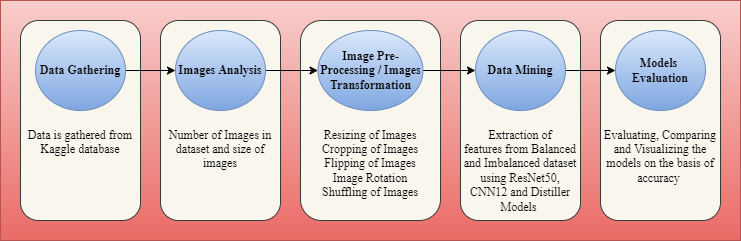

The diagram above was exported from draw.io. Its source (the exported page's mxGraphModel, read from the mxfile embedded in the PNG):
<mxGraphModel dx="1038" dy="489" grid="1" gridSize="10" guides="1" tooltips="1" connect="1" arrows="1" fold="1" page="1" pageScale="1" pageWidth="827" pageHeight="1169" math="0" shadow="0">
  <root>
    <mxCell id="0" />
    <mxCell id="1" parent="0" />
    <mxCell id="V6vD_msUEur0kT1CBHRF-1" value="" style="rounded=0;whiteSpace=wrap;html=1;fillColor=#f8cecc;strokeColor=#b85450;gradientColor=#ea6b66;" vertex="1" parent="1">
      <mxGeometry x="10" y="80" width="740" height="240" as="geometry" />
    </mxCell>
    <mxCell id="V6vD_msUEur0kT1CBHRF-2" value="&lt;font face=&quot;Times New Roman&quot;&gt;&lt;br&gt;&lt;br&gt;&lt;br&gt;Data is gathered from Kaggle&amp;nbsp;database&lt;/font&gt;" style="rounded=1;whiteSpace=wrap;html=1;fillColor=#f9f7ed;strokeColor=#36393d;" vertex="1" parent="1">
      <mxGeometry x="30" y="100" width="120" height="200" as="geometry" />
    </mxCell>
    <mxCell id="V6vD_msUEur0kT1CBHRF-3" value="&lt;font face=&quot;Times New Roman&quot;&gt;&lt;br&gt;&lt;br&gt;&lt;br&gt;&lt;br&gt;Number of Images in dataset and size of images&lt;/font&gt;" style="rounded=1;whiteSpace=wrap;html=1;fillColor=#f9f7ed;strokeColor=#36393d;" vertex="1" parent="1">
      <mxGeometry x="170" y="100" width="120" height="200" as="geometry" />
    </mxCell>
    <mxCell id="V6vD_msUEur0kT1CBHRF-4" value="&lt;br&gt;&lt;br&gt;&lt;font face=&quot;Times New Roman&quot;&gt;&lt;br&gt;&lt;br&gt;&lt;br&gt;&lt;br&gt;Resizing of Images&lt;br&gt;Cropping of Images&lt;br&gt;Flipping of Images&lt;br&gt;Image Rotation&lt;br&gt;Shuffling of Images&lt;/font&gt;" style="rounded=1;whiteSpace=wrap;html=1;fillColor=#f9f7ed;strokeColor=#36393d;" vertex="1" parent="1">
      <mxGeometry x="310" y="100" width="140" height="200" as="geometry" />
    </mxCell>
    <mxCell id="V6vD_msUEur0kT1CBHRF-6" value="&lt;font face=&quot;Times New Roman&quot;&gt;&lt;br&gt;&lt;br&gt;&lt;br&gt;&lt;br&gt;&lt;br&gt;&lt;br&gt;&lt;br&gt;Extraction of features&amp;nbsp;&lt;/font&gt;&lt;span style=&quot;font-family: &amp;quot;Times New Roman&amp;quot;;&quot;&gt;from Balanced and&amp;nbsp;Imbalanced dataset&lt;/span&gt;&lt;font face=&quot;Times New Roman&quot;&gt;&lt;br&gt;using ResNet50, CNN12 and Distiller Models&amp;nbsp;&lt;/font&gt;" style="rounded=1;whiteSpace=wrap;html=1;fillColor=#f9f7ed;strokeColor=#36393d;" vertex="1" parent="1">
      <mxGeometry x="470" y="100" width="120" height="200" as="geometry" />
    </mxCell>
    <mxCell id="V6vD_msUEur0kT1CBHRF-7" value="&lt;font face=&quot;Times New Roman&quot;&gt;&lt;br&gt;&lt;br&gt;&lt;br&gt;&lt;br&gt;&lt;br&gt;Evaluating, Comparing and Visualizing the models on the basis of accuracy&amp;nbsp;&lt;/font&gt;" style="rounded=1;whiteSpace=wrap;html=1;fillColor=#f9f7ed;strokeColor=#36393d;" vertex="1" parent="1">
      <mxGeometry x="610" y="100" width="120" height="200" as="geometry" />
    </mxCell>
    <mxCell id="V6vD_msUEur0kT1CBHRF-15" style="edgeStyle=orthogonalEdgeStyle;rounded=0;orthogonalLoop=1;jettySize=auto;html=1;exitX=1;exitY=0.5;exitDx=0;exitDy=0;fontFamily=Times New Roman;" edge="1" parent="1" source="V6vD_msUEur0kT1CBHRF-9" target="V6vD_msUEur0kT1CBHRF-10">
      <mxGeometry relative="1" as="geometry" />
    </mxCell>
    <mxCell id="V6vD_msUEur0kT1CBHRF-9" value="&lt;font face=&quot;Times New Roman&quot;&gt;&lt;b&gt;Data Gathering&lt;/b&gt;&lt;/font&gt;" style="ellipse;whiteSpace=wrap;html=1;fillColor=#dae8fc;gradientColor=#7ea6e0;strokeColor=#6c8ebf;" vertex="1" parent="1">
      <mxGeometry x="45" y="110" width="90" height="80" as="geometry" />
    </mxCell>
    <mxCell id="V6vD_msUEur0kT1CBHRF-16" style="edgeStyle=orthogonalEdgeStyle;rounded=0;orthogonalLoop=1;jettySize=auto;html=1;exitX=1;exitY=0.5;exitDx=0;exitDy=0;entryX=0;entryY=0.5;entryDx=0;entryDy=0;fontFamily=Times New Roman;" edge="1" parent="1" source="V6vD_msUEur0kT1CBHRF-10" target="V6vD_msUEur0kT1CBHRF-11">
      <mxGeometry relative="1" as="geometry" />
    </mxCell>
    <mxCell id="V6vD_msUEur0kT1CBHRF-10" value="&lt;font face=&quot;Times New Roman&quot;&gt;&lt;b&gt;Images Analysis&lt;/b&gt;&lt;/font&gt;" style="ellipse;whiteSpace=wrap;html=1;fillColor=#dae8fc;gradientColor=#7ea6e0;strokeColor=#6c8ebf;" vertex="1" parent="1">
      <mxGeometry x="185" y="110" width="90" height="80" as="geometry" />
    </mxCell>
    <mxCell id="V6vD_msUEur0kT1CBHRF-17" style="edgeStyle=orthogonalEdgeStyle;rounded=0;orthogonalLoop=1;jettySize=auto;html=1;exitX=1;exitY=0.5;exitDx=0;exitDy=0;entryX=0;entryY=0.5;entryDx=0;entryDy=0;fontFamily=Times New Roman;" edge="1" parent="1" source="V6vD_msUEur0kT1CBHRF-11" target="V6vD_msUEur0kT1CBHRF-13">
      <mxGeometry relative="1" as="geometry" />
    </mxCell>
    <mxCell id="V6vD_msUEur0kT1CBHRF-11" value="&lt;font face=&quot;Times New Roman&quot;&gt;&lt;b&gt;Image Pre-Processing / Images Transformation&lt;/b&gt;&lt;/font&gt;" style="ellipse;whiteSpace=wrap;html=1;fillColor=#dae8fc;gradientColor=#7ea6e0;strokeColor=#6c8ebf;" vertex="1" parent="1">
      <mxGeometry x="327.5" y="110" width="105" height="80" as="geometry" />
    </mxCell>
    <mxCell id="V6vD_msUEur0kT1CBHRF-18" style="edgeStyle=orthogonalEdgeStyle;rounded=0;orthogonalLoop=1;jettySize=auto;html=1;exitX=1;exitY=0.5;exitDx=0;exitDy=0;entryX=0;entryY=0.5;entryDx=0;entryDy=0;fontFamily=Times New Roman;" edge="1" parent="1" source="V6vD_msUEur0kT1CBHRF-13" target="V6vD_msUEur0kT1CBHRF-14">
      <mxGeometry relative="1" as="geometry" />
    </mxCell>
    <mxCell id="V6vD_msUEur0kT1CBHRF-13" value="&lt;font face=&quot;Times New Roman&quot;&gt;&lt;b&gt;Data Mining&lt;/b&gt;&lt;/font&gt;" style="ellipse;whiteSpace=wrap;html=1;fillColor=#dae8fc;gradientColor=#7ea6e0;strokeColor=#6c8ebf;" vertex="1" parent="1">
      <mxGeometry x="485" y="110" width="90" height="80" as="geometry" />
    </mxCell>
    <mxCell id="V6vD_msUEur0kT1CBHRF-14" value="&lt;font face=&quot;Times New Roman&quot;&gt;&lt;b&gt;Models&amp;nbsp;&lt;br&gt;Evaluation&lt;/b&gt;&lt;/font&gt;" style="ellipse;whiteSpace=wrap;html=1;fillColor=#dae8fc;gradientColor=#7ea6e0;strokeColor=#6c8ebf;" vertex="1" parent="1">
      <mxGeometry x="625" y="110" width="90" height="80" as="geometry" />
    </mxCell>
  </root>
</mxGraphModel>